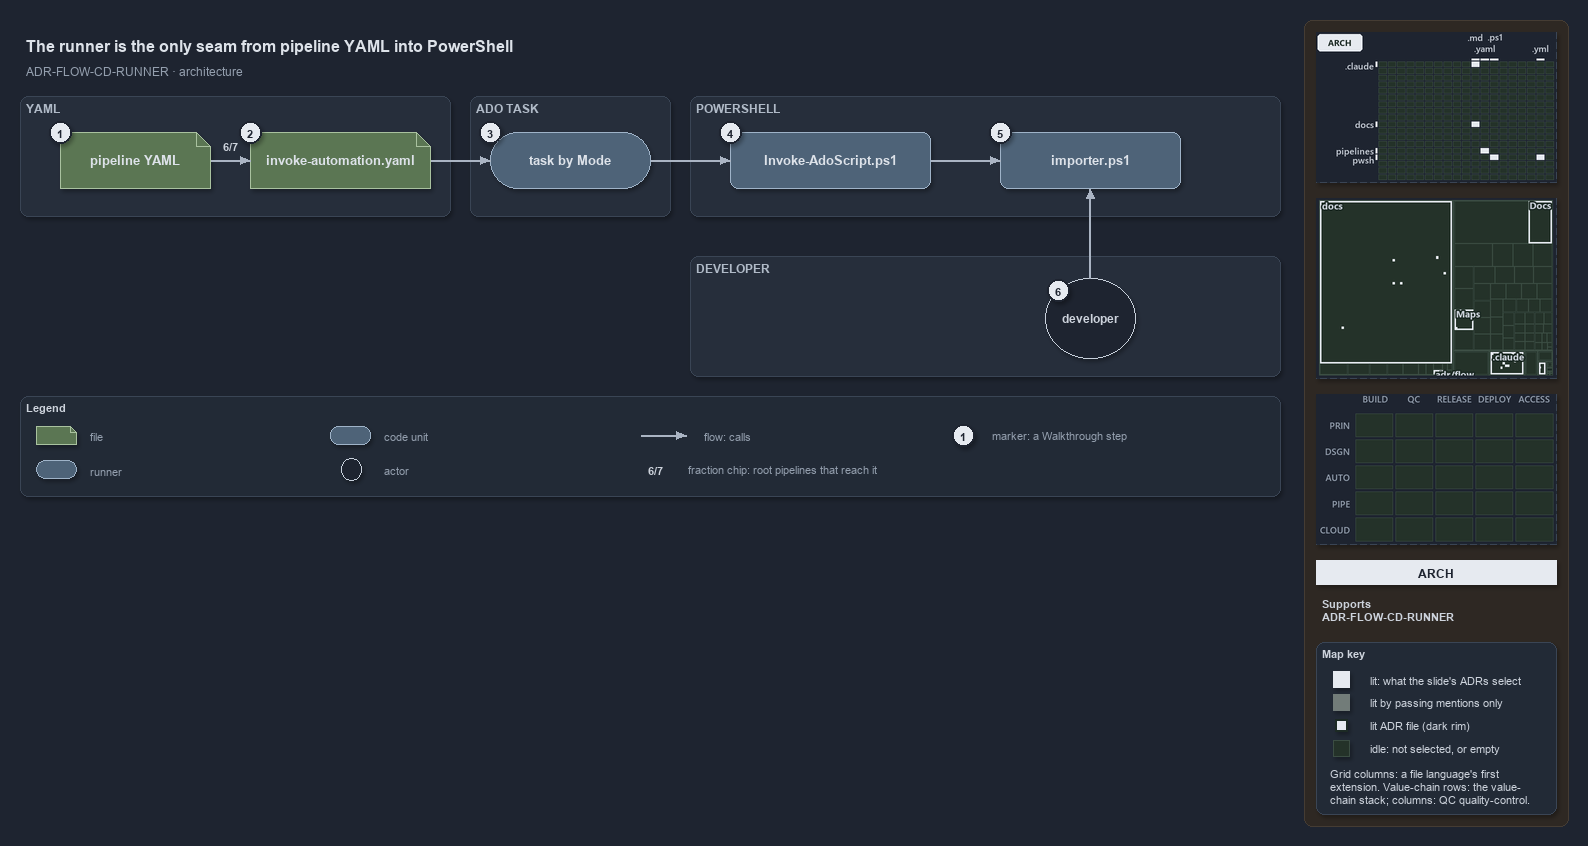

The diagram above was exported from draw.io. Its source (the exported page's mxGraphModel, read from the mxfile embedded in the PNG):
<mxGraphModel dx="1024" dy="768" grid="0" gridSize="10" guides="1" tooltips="1" connect="1" arrows="1" fold="1" page="1" pageScale="1" pageWidth="1572" pageHeight="600" background="#1E2430" math="0" shadow="1">
  <root>
    <mxCell id="0" />
    <mxCell id="1" parent="0" />
    <mxCell id="sidebar-bg" value="" style="rounded=1;arcSize=2;html=1;fillColor=#2E2823;strokeColor=#453C33;shadow=0;" vertex="1" parent="1">
      <mxGeometry x="1304" y="4" width="264" height="806" as="geometry" />
    </mxCell>
    <mxCell id="title" value="The runner is the only seam from pipeline YAML into PowerShell" style="text;html=1;align=left;verticalAlign=middle;fontSize=16;fontStyle=1;fontColor=#DDE2E9;" vertex="1" parent="1">
      <mxGeometry x="20" y="14" width="1260" height="30" as="geometry" />
    </mxCell>
    <mxCell id="subtitle" value="ADR-FLOW-CD-RUNNER &amp;#183; architecture" style="text;html=1;align=left;verticalAlign=middle;fontSize=12;fontColor=#949FAE;" vertex="1" parent="1">
      <mxGeometry x="20" y="44" width="1240" height="20" as="geometry" />
    </mxCell>
    <mxCell id="band-yaml" value="YAML" style="rounded=1;html=1;arcSize=3;fillColor=#262E3B;strokeColor=#3A4555;verticalAlign=top;align=left;spacingLeft=8;fontStyle=1;fontSize=12;fontColor=#B0BAC7;" vertex="1" parent="1">
      <mxGeometry x="20" y="80" width="430" height="120" as="geometry" />
    </mxCell>
    <mxCell id="band-task" value="ADO TASK" style="rounded=1;html=1;arcSize=3;fillColor=#262E3B;strokeColor=#3A4555;verticalAlign=top;align=left;spacingLeft=8;fontStyle=1;fontSize=12;fontColor=#B0BAC7;" vertex="1" parent="1">
      <mxGeometry x="470" y="80" width="200" height="120" as="geometry" />
    </mxCell>
    <mxCell id="band-ps" value="POWERSHELL" style="rounded=1;html=1;arcSize=3;fillColor=#262E3B;strokeColor=#3A4555;verticalAlign=top;align=left;spacingLeft=8;fontStyle=1;fontSize=12;fontColor=#B0BAC7;" vertex="1" parent="1">
      <mxGeometry x="690" y="80" width="590" height="120" as="geometry" />
    </mxCell>
    <mxCell id="band-dev" value="DEVELOPER" style="rounded=1;html=1;arcSize=3;fillColor=#262E3B;strokeColor=#3A4555;verticalAlign=top;align=left;spacingLeft=8;fontStyle=1;fontSize=12;fontColor=#B0BAC7;" vertex="1" parent="1">
      <mxGeometry x="690" y="240" width="590" height="120" as="geometry" />
    </mxCell>
    <mxCell id="yaml" value="&lt;b&gt;pipeline YAML&lt;/b&gt;" style="shape=note;size=14;whiteSpace=wrap;html=1;fillColor=#5B7653;strokeColor=#A9C29F;fontSize=13;fontColor=#DDE2E9;" vertex="1" parent="1">
      <mxGeometry x="60" y="116" width="150" height="56" as="geometry" />
    </mxCell>
    <mxCell id="template" value="&lt;b&gt;invoke-automation.yaml&lt;/b&gt;" style="shape=note;size=14;whiteSpace=wrap;html=1;fillColor=#5B7653;strokeColor=#A9C29F;fontSize=13;fontColor=#DDE2E9;" vertex="1" parent="1">
      <mxGeometry x="250" y="116" width="180" height="56" as="geometry" />
    </mxCell>
    <mxCell id="task" value="&lt;b&gt;task by Mode&lt;/b&gt;" style="rounded=1;arcSize=50;whiteSpace=wrap;html=1;fillColor=#4E6378;strokeColor=#9FB3C8;fontSize=13;fontColor=#DDE2E9;" vertex="1" parent="1">
      <mxGeometry x="490" y="116" width="160" height="56" as="geometry" />
    </mxCell>
    <mxCell id="runner" value="&lt;b&gt;Invoke-AdoScript.ps1&lt;/b&gt;" style="rounded=1;whiteSpace=wrap;html=1;arcSize=20;fillColor=#4E6378;strokeColor=#9FB3C8;fontSize=13;fontColor=#DDE2E9;" vertex="1" parent="1">
      <mxGeometry x="730" y="116" width="200" height="56" as="geometry" />
    </mxCell>
    <mxCell id="importer" value="&lt;b&gt;importer.ps1&lt;/b&gt;" style="rounded=1;whiteSpace=wrap;html=1;arcSize=20;fillColor=#4E6378;strokeColor=#9FB3C8;fontSize=13;fontColor=#DDE2E9;" vertex="1" parent="1">
      <mxGeometry x="1000" y="116" width="180" height="56" as="geometry" />
    </mxCell>
    <mxCell id="dev" value="&lt;b&gt;developer&lt;/b&gt;" style="ellipse;whiteSpace=wrap;html=1;fillColor=#1E2430;strokeColor=#C7D0DB;fontSize=12;fontColor=#CDD3DC;" vertex="1" parent="1">
      <mxGeometry x="1045" y="262" width="90" height="80" as="geometry" />
    </mxCell>
    <mxCell id="p-edge-yaml-template-a" value="" style="text;html=1;strokeColor=none;fillColor=none;" vertex="1" parent="1">
      <mxGeometry x="210" y="144" width="1" height="1" as="geometry" />
    </mxCell>
    <mxCell id="p-edge-yaml-template-b" value="" style="text;html=1;strokeColor=none;fillColor=none;" vertex="1" parent="1">
      <mxGeometry x="250" y="144" width="1" height="1" as="geometry" />
    </mxCell>
    <mxCell id="edge-yaml-template" value="" style="edgeStyle=orthogonalEdgeStyle;rounded=1;html=1;fontSize=10;endArrow=block;strokeColor=#AAB4C3;fontColor=#CDD3DC;shadow=0;" edge="1" parent="1" source="p-edge-yaml-template-a" target="p-edge-yaml-template-b">
      <mxGeometry relative="1" as="geometry" />
    </mxCell>
    <mxCell id="frac-yaml-template" value="&lt;b&gt;6/7&lt;/b&gt;" style="text;html=1;align=center;verticalAlign=middle;fontSize=11;fontColor=#CDD3DC;fillColor=#262E3B;strokeColor=none;" vertex="1" parent="1">
      <mxGeometry x="215" y="120" width="30" height="18" as="geometry" />
    </mxCell>
    <mxCell id="p-edge-template-task-a" value="" style="text;html=1;strokeColor=none;fillColor=none;" vertex="1" parent="1">
      <mxGeometry x="430" y="144" width="1" height="1" as="geometry" />
    </mxCell>
    <mxCell id="p-edge-template-task-b" value="" style="text;html=1;strokeColor=none;fillColor=none;" vertex="1" parent="1">
      <mxGeometry x="490" y="144" width="1" height="1" as="geometry" />
    </mxCell>
    <mxCell id="edge-template-task" value="" style="edgeStyle=orthogonalEdgeStyle;rounded=1;html=1;fontSize=10;endArrow=block;strokeColor=#AAB4C3;fontColor=#CDD3DC;shadow=0;" edge="1" parent="1" source="p-edge-template-task-a" target="p-edge-template-task-b">
      <mxGeometry relative="1" as="geometry" />
    </mxCell>
    <mxCell id="p-edge-task-runner-a" value="" style="text;html=1;strokeColor=none;fillColor=none;" vertex="1" parent="1">
      <mxGeometry x="650" y="144" width="1" height="1" as="geometry" />
    </mxCell>
    <mxCell id="p-edge-task-runner-b" value="" style="text;html=1;strokeColor=none;fillColor=none;" vertex="1" parent="1">
      <mxGeometry x="730" y="144" width="1" height="1" as="geometry" />
    </mxCell>
    <mxCell id="edge-task-runner" value="" style="edgeStyle=orthogonalEdgeStyle;rounded=1;html=1;fontSize=10;endArrow=block;strokeColor=#AAB4C3;fontColor=#CDD3DC;shadow=0;" edge="1" parent="1" source="p-edge-task-runner-a" target="p-edge-task-runner-b">
      <mxGeometry relative="1" as="geometry" />
    </mxCell>
    <mxCell id="p-edge-runner-importer-a" value="" style="text;html=1;strokeColor=none;fillColor=none;" vertex="1" parent="1">
      <mxGeometry x="930" y="144" width="1" height="1" as="geometry" />
    </mxCell>
    <mxCell id="p-edge-runner-importer-b" value="" style="text;html=1;strokeColor=none;fillColor=none;" vertex="1" parent="1">
      <mxGeometry x="1000" y="144" width="1" height="1" as="geometry" />
    </mxCell>
    <mxCell id="edge-runner-importer" value="" style="edgeStyle=orthogonalEdgeStyle;rounded=1;html=1;fontSize=10;endArrow=block;strokeColor=#AAB4C3;fontColor=#CDD3DC;shadow=0;" edge="1" parent="1" source="p-edge-runner-importer-a" target="p-edge-runner-importer-b">
      <mxGeometry relative="1" as="geometry" />
    </mxCell>
    <mxCell id="p-edge-dev-importer-a" value="" style="text;html=1;strokeColor=none;fillColor=none;" vertex="1" parent="1">
      <mxGeometry x="1090" y="262" width="1" height="1" as="geometry" />
    </mxCell>
    <mxCell id="p-edge-dev-importer-b" value="" style="text;html=1;strokeColor=none;fillColor=none;" vertex="1" parent="1">
      <mxGeometry x="1090" y="172" width="1" height="1" as="geometry" />
    </mxCell>
    <mxCell id="edge-dev-importer" value="" style="edgeStyle=orthogonalEdgeStyle;rounded=1;html=1;fontSize=10;endArrow=block;strokeColor=#AAB4C3;fontColor=#CDD3DC;shadow=0;" edge="1" parent="1" source="p-edge-dev-importer-a" target="p-edge-dev-importer-b">
      <mxGeometry relative="1" as="geometry" />
    </mxCell>
    <mxCell id="mark-1" value="1" style="ellipse;html=1;fillColor=#E6EAF0;strokeColor=#1E2430;strokeWidth=2;fontColor=#1E2430;fontStyle=1;fontSize=11;" vertex="1" parent="1">
      <mxGeometry x="49" y="105" width="22" height="22" as="geometry" />
    </mxCell>
    <mxCell id="mark-2" value="2" style="ellipse;html=1;fillColor=#E6EAF0;strokeColor=#1E2430;strokeWidth=2;fontColor=#1E2430;fontStyle=1;fontSize=11;" vertex="1" parent="1">
      <mxGeometry x="239" y="105" width="22" height="22" as="geometry" />
    </mxCell>
    <mxCell id="mark-3" value="3" style="ellipse;html=1;fillColor=#E6EAF0;strokeColor=#1E2430;strokeWidth=2;fontColor=#1E2430;fontStyle=1;fontSize=11;" vertex="1" parent="1">
      <mxGeometry x="479" y="105" width="22" height="22" as="geometry" />
    </mxCell>
    <mxCell id="mark-4" value="4" style="ellipse;html=1;fillColor=#E6EAF0;strokeColor=#1E2430;strokeWidth=2;fontColor=#1E2430;fontStyle=1;fontSize=11;" vertex="1" parent="1">
      <mxGeometry x="719" y="105" width="22" height="22" as="geometry" />
    </mxCell>
    <mxCell id="mark-5" value="5" style="ellipse;html=1;fillColor=#E6EAF0;strokeColor=#1E2430;strokeWidth=2;fontColor=#1E2430;fontStyle=1;fontSize=11;" vertex="1" parent="1">
      <mxGeometry x="989" y="105" width="22" height="22" as="geometry" />
    </mxCell>
    <mxCell id="mark-6" value="6" style="ellipse;html=1;fillColor=#E6EAF0;strokeColor=#1E2430;strokeWidth=2;fontColor=#1E2430;fontStyle=1;fontSize=11;" vertex="1" parent="1">
      <mxGeometry x="1047" y="263" width="22" height="22" as="geometry" />
    </mxCell>
    <mxCell id="legend" value="&lt;b&gt;Legend&lt;/b&gt;" style="rounded=1;whiteSpace=wrap;html=1;arcSize=6;fillColor=#222A36;strokeColor=#3A4555;align=left;verticalAlign=top;spacing=8;fontSize=11;fontColor=#CDD3DC;" vertex="1" parent="1">
      <mxGeometry x="20" y="380" width="1260" height="100" as="geometry" />
    </mxCell>
    <mxCell id="legend-0" value="" style="shape=note;size=6;whiteSpace=wrap;html=1;fillColor=#5B7653;strokeColor=#A9C29F;fontColor=#DDE2E9;" vertex="1" parent="1">
      <mxGeometry x="36" y="410" width="40" height="18" as="geometry" />
    </mxCell>
    <mxCell id="legend-0-text" value="file" style="text;html=1;align=left;verticalAlign=middle;fontSize=11;fontColor=#949FAE;" vertex="1" parent="1">
      <mxGeometry x="84" y="409" width="300" height="20" as="geometry" />
    </mxCell>
    <mxCell id="legend-1" value="" style="rounded=1;arcSize=50;whiteSpace=wrap;html=1;fillColor=#4E6378;strokeColor=#9FB3C8;fontColor=#DDE2E9;" vertex="1" parent="1">
      <mxGeometry x="36" y="444" width="40" height="18" as="geometry" />
    </mxCell>
    <mxCell id="legend-1-text" value="runner" style="text;html=1;align=left;verticalAlign=middle;fontSize=11;fontColor=#949FAE;" vertex="1" parent="1">
      <mxGeometry x="84" y="443" width="300" height="20" as="geometry" />
    </mxCell>
    <mxCell id="legend-2" value="" style="rounded=1;whiteSpace=wrap;html=1;arcSize=20;fillColor=#4E6378;strokeColor=#9FB3C8;fontColor=#DDE2E9;" vertex="1" parent="1">
      <mxGeometry x="330" y="410" width="40" height="18" as="geometry" />
    </mxCell>
    <mxCell id="legend-2-text" value="code unit" style="text;html=1;align=left;verticalAlign=middle;fontSize=11;fontColor=#949FAE;" vertex="1" parent="1">
      <mxGeometry x="378" y="409" width="300" height="20" as="geometry" />
    </mxCell>
    <mxCell id="legend-3" value="" style="ellipse;whiteSpace=wrap;html=1;fillColor=#1E2430;strokeColor=#C7D0DB;fontColor=#CDD3DC;" vertex="1" parent="1">
      <mxGeometry x="341" y="442" width="20" height="22" as="geometry" />
    </mxCell>
    <mxCell id="legend-3-text" value="actor" style="text;html=1;align=left;verticalAlign=middle;fontSize=11;fontColor=#949FAE;" vertex="1" parent="1">
      <mxGeometry x="378" y="443" width="300" height="20" as="geometry" />
    </mxCell>
    <mxCell id="p-legend-4-a" value="" style="text;html=1;strokeColor=none;fillColor=none;" vertex="1" parent="1">
      <mxGeometry x="640" y="419" width="1" height="1" as="geometry" />
    </mxCell>
    <mxCell id="p-legend-4-b" value="" style="text;html=1;strokeColor=none;fillColor=none;" vertex="1" parent="1">
      <mxGeometry x="686" y="419" width="1" height="1" as="geometry" />
    </mxCell>
    <mxCell id="legend-4" value="" style="edgeStyle=orthogonalEdgeStyle;rounded=1;html=1;fontSize=10;endArrow=block;strokeColor=#AAB4C3;fontColor=#CDD3DC;shadow=0;" edge="1" parent="1" source="p-legend-4-a" target="p-legend-4-b">
      <mxGeometry relative="1" as="geometry" />
    </mxCell>
    <mxCell id="legend-4-text" value="flow: calls" style="text;html=1;align=left;verticalAlign=middle;fontSize=11;fontColor=#949FAE;" vertex="1" parent="1">
      <mxGeometry x="698" y="409" width="300" height="20" as="geometry" />
    </mxCell>
    <mxCell id="legend-5" value="&lt;b&gt;6/7&lt;/b&gt;" style="text;html=1;align=center;verticalAlign=middle;fontSize=11;fontColor=#CDD3DC;fillColor=#262E3B;strokeColor=none;" vertex="1" parent="1">
      <mxGeometry x="640" y="444" width="30" height="18" as="geometry" />
    </mxCell>
    <mxCell id="legend-5-text" value="fraction chip: root pipelines that reach it" style="text;html=1;align=left;verticalAlign=middle;fontSize=11;fontColor=#949FAE;" vertex="1" parent="1">
      <mxGeometry x="682" y="443" width="300" height="20" as="geometry" />
    </mxCell>
    <mxCell id="legend-6" value="1" style="ellipse;html=1;fillColor=#E6EAF0;strokeColor=#1E2430;strokeWidth=2;fontColor=#1E2430;fontStyle=1;fontSize=11;" vertex="1" parent="1">
      <mxGeometry x="952" y="408" width="22" height="22" as="geometry" />
    </mxCell>
    <mxCell id="legend-6-text" value="marker: a Walkthrough step" style="text;html=1;align=left;verticalAlign=middle;fontSize=11;fontColor=#949FAE;" vertex="1" parent="1">
      <mxGeometry x="986" y="409" width="320" height="20" as="geometry" />
    </mxCell>
    <mxCell id="minimap-grid" value="" style="shape=image;html=1;imageAspect=0;aspect=fixed;verticalLabelPosition=bottom;strokeColor=#3A4555;dashed=1;fillColor=#222A36;image=data:image/png,(base64 omitted: 10700 chars);" vertex="1" parent="1">
      <mxGeometry x="1316" y="16" width="240" height="150" as="geometry" />
    </mxCell>
    <mxCell id="minimap-tree" value="" style="shape=image;html=1;imageAspect=0;aspect=fixed;verticalLabelPosition=bottom;strokeColor=#3A4555;dashed=1;fillColor=#222A36;image=data:image/png,(base64 omitted: 12236 chars);" vertex="1" parent="1">
      <mxGeometry x="1316" y="182" width="240" height="180" as="geometry" />
    </mxCell>
    <mxCell id="minimap-chain" value="" style="shape=image;html=1;imageAspect=0;aspect=fixed;verticalLabelPosition=bottom;strokeColor=#3A4555;dashed=1;fillColor=#222A36;image=data:image/png,(base64 omitted: 11912 chars);" vertex="1" parent="1">
      <mxGeometry x="1316" y="378" width="240" height="150" as="geometry" />
    </mxCell>
    <mxCell id="lens-badge" value="ARCH" style="rounded=0;whiteSpace=wrap;html=1;align=center;verticalAlign=middle;fontSize=12;fontStyle=1;fontColor=#1E2430;fillColor=#E6EAF0;strokeColor=none;" vertex="1" parent="1">
      <mxGeometry x="1316" y="544" width="240" height="24" as="geometry" />
    </mxCell>
    <mxCell id="supports" value="&lt;b&gt;Supports&lt;/b&gt;&lt;br&gt;ADR-FLOW-CD-RUNNER" style="text;html=1;whiteSpace=wrap;align=left;verticalAlign=top;fontSize=11;fontColor=#CDD3DC;" vertex="1" parent="1">
      <mxGeometry x="1316" y="576" width="240" height="38" as="geometry" />
    </mxCell>
    <mxCell id="mapkey" value="&lt;b&gt;Map key&lt;/b&gt;" style="rounded=1;arcSize=6;whiteSpace=wrap;html=1;align=left;verticalAlign=top;fontSize=11;fontColor=#CDD3DC;fillColor=#222A36;strokeColor=#3A4555;spacingLeft=8;spacingTop=2;" vertex="1" parent="1">
      <mxGeometry x="1316" y="626" width="240" height="172" as="geometry" />
    </mxCell>
    <mxCell id="mapkey-lit" value="" style="rounded=0;html=1;fillColor=#E6EAF0;strokeColor=#E6EAF0;" vertex="1" parent="1">
      <mxGeometry x="1333.0" y="655.0" width="16" height="16" as="geometry" />
    </mxCell>
    <mxCell id="mapkey-lit-text" value="lit: what the slide's ADRs select" style="text;html=1;align=left;verticalAlign=middle;fontSize=11;fontColor=#CDD3DC;" vertex="1" parent="1">
      <mxGeometry x="1364" y="653" width="184" height="20" as="geometry" />
    </mxCell>
    <mxCell id="mapkey-touched" value="" style="rounded=0;html=1;fillColor=#727C79;strokeColor=#727C79;" vertex="1" parent="1">
      <mxGeometry x="1333.0" y="678.0" width="16" height="16" as="geometry" />
    </mxCell>
    <mxCell id="mapkey-touched-text" value="lit by passing mentions only" style="text;html=1;align=left;verticalAlign=middle;fontSize=11;fontColor=#CDD3DC;" vertex="1" parent="1">
      <mxGeometry x="1364" y="676" width="184" height="20" as="geometry" />
    </mxCell>
    <mxCell id="mapkey-adr" value="" style="rounded=0;html=1;fillColor=#E6EAF0;strokeColor=#1C2A24;strokeWidth=2;" vertex="1" parent="1">
      <mxGeometry x="1335.0" y="703.0" width="12" height="12" as="geometry" />
    </mxCell>
    <mxCell id="mapkey-adr-text" value="lit ADR file (dark rim)" style="text;html=1;align=left;verticalAlign=middle;fontSize=11;fontColor=#CDD3DC;" vertex="1" parent="1">
      <mxGeometry x="1364" y="699" width="184" height="20" as="geometry" />
    </mxCell>
    <mxCell id="mapkey-idle" value="" style="rounded=0;html=1;fillColor=#243229;strokeColor=#3B4D43;" vertex="1" parent="1">
      <mxGeometry x="1333.0" y="724.0" width="16" height="16" as="geometry" />
    </mxCell>
    <mxCell id="mapkey-idle-text" value="idle: not selected, or empty" style="text;html=1;align=left;verticalAlign=middle;fontSize=11;fontColor=#CDD3DC;" vertex="1" parent="1">
      <mxGeometry x="1364" y="722" width="184" height="20" as="geometry" />
    </mxCell>
    <mxCell id="mapkey-codes" value="Grid columns: a file language's first&lt;br&gt;extension. Value-chain rows: the value-&lt;br&gt;chain stack; columns: QC quality-control." style="text;html=1;align=left;verticalAlign=top;whiteSpace=wrap;fontSize=11;fontColor=#CDD3DC;" vertex="1" parent="1">
      <mxGeometry x="1324" y="746" width="224" height="46" as="geometry" />
    </mxCell>
  </root>
</mxGraphModel>